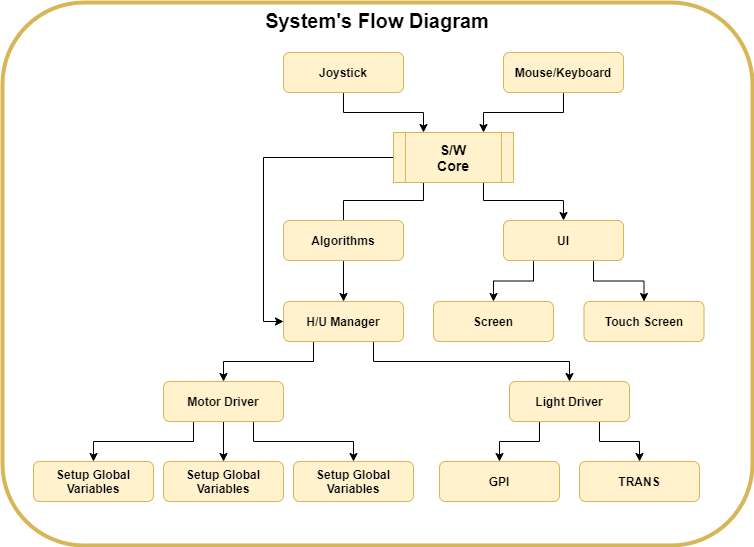

The diagram above was exported from draw.io. Its source (the exported page's mxGraphModel, read from the mxfile embedded in the PNG):
<mxGraphModel dx="1422" dy="692" grid="1" gridSize="10" guides="1" tooltips="1" connect="1" arrows="1" fold="1" page="1" pageScale="1" pageWidth="827" pageHeight="1169" math="0" shadow="0">
  <root>
    <mxCell id="0" />
    <mxCell id="1" parent="0" />
    <mxCell id="y10jXJEBd-sgkBoo3fF7-27" style="edgeStyle=orthogonalEdgeStyle;rounded=0;orthogonalLoop=1;jettySize=auto;html=1;exitX=0;exitY=0.5;exitDx=0;exitDy=0;entryX=0;entryY=0.5;entryDx=0;entryDy=0;" parent="1" source="y10jXJEBd-sgkBoo3fF7-2" target="y10jXJEBd-sgkBoo3fF7-8" edge="1">
      <mxGeometry relative="1" as="geometry" />
    </mxCell>
    <mxCell id="y10jXJEBd-sgkBoo3fF7-30" style="edgeStyle=orthogonalEdgeStyle;rounded=0;orthogonalLoop=1;jettySize=auto;html=1;exitX=0.25;exitY=1;exitDx=0;exitDy=0;entryX=0.5;entryY=0.275;entryDx=0;entryDy=0;entryPerimeter=0;" parent="1" source="y10jXJEBd-sgkBoo3fF7-2" target="y10jXJEBd-sgkBoo3fF7-3" edge="1">
      <mxGeometry relative="1" as="geometry">
        <Array as="points">
          <mxPoint x="424" y="228" />
          <mxPoint x="344" y="228" />
        </Array>
      </mxGeometry>
    </mxCell>
    <mxCell id="y10jXJEBd-sgkBoo3fF7-31" style="edgeStyle=orthogonalEdgeStyle;rounded=0;orthogonalLoop=1;jettySize=auto;html=1;exitX=0.75;exitY=1;exitDx=0;exitDy=0;entryX=0.5;entryY=0;entryDx=0;entryDy=0;" parent="1" source="y10jXJEBd-sgkBoo3fF7-2" target="y10jXJEBd-sgkBoo3fF7-5" edge="1">
      <mxGeometry relative="1" as="geometry">
        <Array as="points">
          <mxPoint x="484" y="228" />
          <mxPoint x="564" y="228" />
        </Array>
      </mxGeometry>
    </mxCell>
    <mxCell id="y10jXJEBd-sgkBoo3fF7-2" value="&lt;b style=&quot;font-size: 14px&quot;&gt;S/W&lt;br&gt;Core&lt;/b&gt;" style="shape=process;whiteSpace=wrap;html=1;backgroundOutline=1;fillColor=#fff2cc;strokeColor=#d6b656;" parent="1" vertex="1">
      <mxGeometry x="394" y="160" width="120" height="50" as="geometry" />
    </mxCell>
    <mxCell id="y10jXJEBd-sgkBoo3fF7-25" style="edgeStyle=orthogonalEdgeStyle;rounded=0;orthogonalLoop=1;jettySize=auto;html=1;exitX=0.5;exitY=1;exitDx=0;exitDy=0;entryX=0.5;entryY=0;entryDx=0;entryDy=0;" parent="1" source="y10jXJEBd-sgkBoo3fF7-3" target="y10jXJEBd-sgkBoo3fF7-8" edge="1">
      <mxGeometry relative="1" as="geometry" />
    </mxCell>
    <mxCell id="y10jXJEBd-sgkBoo3fF7-3" value="&lt;b&gt;&lt;span class=&quot;ILfuVd&quot;&gt;&lt;span class=&quot;hgKElc&quot;&gt;&lt;b&gt;Algorithms&lt;/b&gt;&lt;/span&gt;&lt;/span&gt;&lt;/b&gt;" style="rounded=1;whiteSpace=wrap;html=1;fontSize=12;glass=0;strokeWidth=1;shadow=0;fillColor=#fff2cc;strokeColor=#d6b656;" parent="1" vertex="1">
      <mxGeometry x="284" y="248" width="120" height="40" as="geometry" />
    </mxCell>
    <mxCell id="y10jXJEBd-sgkBoo3fF7-28" style="edgeStyle=orthogonalEdgeStyle;rounded=0;orthogonalLoop=1;jettySize=auto;html=1;exitX=0.25;exitY=1;exitDx=0;exitDy=0;" parent="1" source="y10jXJEBd-sgkBoo3fF7-5" target="y10jXJEBd-sgkBoo3fF7-23" edge="1">
      <mxGeometry relative="1" as="geometry" />
    </mxCell>
    <mxCell id="y10jXJEBd-sgkBoo3fF7-29" style="edgeStyle=orthogonalEdgeStyle;rounded=0;orthogonalLoop=1;jettySize=auto;html=1;exitX=0.75;exitY=1;exitDx=0;exitDy=0;entryX=0.5;entryY=0;entryDx=0;entryDy=0;" parent="1" source="y10jXJEBd-sgkBoo3fF7-5" target="y10jXJEBd-sgkBoo3fF7-9" edge="1">
      <mxGeometry relative="1" as="geometry" />
    </mxCell>
    <mxCell id="y10jXJEBd-sgkBoo3fF7-5" value="&lt;b&gt;UI&lt;/b&gt;" style="rounded=1;whiteSpace=wrap;html=1;fontSize=12;glass=0;strokeWidth=1;shadow=0;fillColor=#fff2cc;strokeColor=#d6b656;" parent="1" vertex="1">
      <mxGeometry x="504" y="248" width="120" height="40" as="geometry" />
    </mxCell>
    <mxCell id="y10jXJEBd-sgkBoo3fF7-35" style="edgeStyle=orthogonalEdgeStyle;rounded=0;orthogonalLoop=1;jettySize=auto;html=1;exitX=0.25;exitY=1;exitDx=0;exitDy=0;entryX=0.5;entryY=0;entryDx=0;entryDy=0;" parent="1" source="y10jXJEBd-sgkBoo3fF7-6" target="y10jXJEBd-sgkBoo3fF7-10" edge="1">
      <mxGeometry relative="1" as="geometry" />
    </mxCell>
    <mxCell id="y10jXJEBd-sgkBoo3fF7-36" style="edgeStyle=orthogonalEdgeStyle;rounded=0;orthogonalLoop=1;jettySize=auto;html=1;exitX=0.75;exitY=1;exitDx=0;exitDy=0;entryX=0.5;entryY=0;entryDx=0;entryDy=0;" parent="1" source="y10jXJEBd-sgkBoo3fF7-6" target="y10jXJEBd-sgkBoo3fF7-12" edge="1">
      <mxGeometry relative="1" as="geometry" />
    </mxCell>
    <mxCell id="y10jXJEBd-sgkBoo3fF7-37" style="edgeStyle=orthogonalEdgeStyle;rounded=0;orthogonalLoop=1;jettySize=auto;html=1;exitX=0.5;exitY=1;exitDx=0;exitDy=0;" parent="1" source="y10jXJEBd-sgkBoo3fF7-6" target="y10jXJEBd-sgkBoo3fF7-11" edge="1">
      <mxGeometry relative="1" as="geometry" />
    </mxCell>
    <mxCell id="y10jXJEBd-sgkBoo3fF7-6" value="&lt;b&gt;Motor Driver&lt;br&gt;&lt;/b&gt;" style="rounded=1;whiteSpace=wrap;html=1;fontSize=12;glass=0;strokeWidth=1;shadow=0;fillColor=#fff2cc;strokeColor=#d6b656;" parent="1" vertex="1">
      <mxGeometry x="164" y="409" width="120" height="40" as="geometry" />
    </mxCell>
    <mxCell id="y10jXJEBd-sgkBoo3fF7-39" style="edgeStyle=orthogonalEdgeStyle;rounded=0;orthogonalLoop=1;jettySize=auto;html=1;exitX=0.25;exitY=1;exitDx=0;exitDy=0;" parent="1" source="y10jXJEBd-sgkBoo3fF7-7" target="y10jXJEBd-sgkBoo3fF7-14" edge="1">
      <mxGeometry relative="1" as="geometry" />
    </mxCell>
    <mxCell id="y10jXJEBd-sgkBoo3fF7-40" style="edgeStyle=orthogonalEdgeStyle;rounded=0;orthogonalLoop=1;jettySize=auto;html=1;exitX=0.75;exitY=1;exitDx=0;exitDy=0;" parent="1" source="y10jXJEBd-sgkBoo3fF7-7" target="y10jXJEBd-sgkBoo3fF7-13" edge="1">
      <mxGeometry relative="1" as="geometry" />
    </mxCell>
    <mxCell id="y10jXJEBd-sgkBoo3fF7-7" value="&lt;b&gt;Light Driver&lt;/b&gt;" style="rounded=1;whiteSpace=wrap;html=1;fontSize=12;glass=0;strokeWidth=1;shadow=0;fillColor=#fff2cc;strokeColor=#d6b656;" parent="1" vertex="1">
      <mxGeometry x="510" y="409" width="120" height="40" as="geometry" />
    </mxCell>
    <mxCell id="y10jXJEBd-sgkBoo3fF7-34" style="edgeStyle=orthogonalEdgeStyle;rounded=0;orthogonalLoop=1;jettySize=auto;html=1;exitX=0.25;exitY=1;exitDx=0;exitDy=0;" parent="1" source="y10jXJEBd-sgkBoo3fF7-8" target="y10jXJEBd-sgkBoo3fF7-6" edge="1">
      <mxGeometry relative="1" as="geometry" />
    </mxCell>
    <mxCell id="y10jXJEBd-sgkBoo3fF7-38" style="edgeStyle=orthogonalEdgeStyle;rounded=0;orthogonalLoop=1;jettySize=auto;html=1;exitX=0.75;exitY=1;exitDx=0;exitDy=0;" parent="1" source="y10jXJEBd-sgkBoo3fF7-8" target="y10jXJEBd-sgkBoo3fF7-7" edge="1">
      <mxGeometry relative="1" as="geometry" />
    </mxCell>
    <mxCell id="y10jXJEBd-sgkBoo3fF7-8" value="&lt;b&gt;H/U Manager&lt;/b&gt;" style="rounded=1;whiteSpace=wrap;html=1;fontSize=12;glass=0;strokeWidth=1;shadow=0;fillColor=#fff2cc;strokeColor=#d6b656;" parent="1" vertex="1">
      <mxGeometry x="284" y="329" width="120" height="40" as="geometry" />
    </mxCell>
    <mxCell id="y10jXJEBd-sgkBoo3fF7-9" value="&lt;b&gt;Touch Screen&lt;br&gt;&lt;/b&gt;" style="rounded=1;whiteSpace=wrap;html=1;fontSize=12;glass=0;strokeWidth=1;shadow=0;fillColor=#fff2cc;strokeColor=#d6b656;" parent="1" vertex="1">
      <mxGeometry x="584.5" y="329" width="120" height="40" as="geometry" />
    </mxCell>
    <mxCell id="y10jXJEBd-sgkBoo3fF7-10" value="&lt;b&gt;Setup Global Variables&lt;/b&gt;" style="rounded=1;whiteSpace=wrap;html=1;fontSize=12;glass=0;strokeWidth=1;shadow=0;fillColor=#fff2cc;strokeColor=#d6b656;" parent="1" vertex="1">
      <mxGeometry x="34" y="489" width="120" height="40" as="geometry" />
    </mxCell>
    <mxCell id="y10jXJEBd-sgkBoo3fF7-11" value="&lt;b&gt;Setup Global Variables&lt;/b&gt;" style="rounded=1;whiteSpace=wrap;html=1;fontSize=12;glass=0;strokeWidth=1;shadow=0;fillColor=#fff2cc;strokeColor=#d6b656;" parent="1" vertex="1">
      <mxGeometry x="164" y="489" width="120" height="40" as="geometry" />
    </mxCell>
    <mxCell id="y10jXJEBd-sgkBoo3fF7-12" value="&lt;b&gt;Setup Global Variables&lt;/b&gt;" style="rounded=1;whiteSpace=wrap;html=1;fontSize=12;glass=0;strokeWidth=1;shadow=0;fillColor=#fff2cc;strokeColor=#d6b656;" parent="1" vertex="1">
      <mxGeometry x="294" y="489" width="120" height="40" as="geometry" />
    </mxCell>
    <mxCell id="y10jXJEBd-sgkBoo3fF7-13" value="&lt;b&gt;TRANS&lt;/b&gt;" style="rounded=1;whiteSpace=wrap;html=1;fontSize=12;glass=0;strokeWidth=1;shadow=0;fillColor=#fff2cc;strokeColor=#d6b656;" parent="1" vertex="1">
      <mxGeometry x="580" y="489" width="120" height="40" as="geometry" />
    </mxCell>
    <mxCell id="y10jXJEBd-sgkBoo3fF7-14" value="&lt;b&gt;GPI&lt;/b&gt;" style="rounded=1;whiteSpace=wrap;html=1;fontSize=12;glass=0;strokeWidth=1;shadow=0;fillColor=#fff2cc;strokeColor=#d6b656;" parent="1" vertex="1">
      <mxGeometry x="440" y="489" width="120" height="40" as="geometry" />
    </mxCell>
    <mxCell id="y10jXJEBd-sgkBoo3fF7-32" style="edgeStyle=orthogonalEdgeStyle;rounded=0;orthogonalLoop=1;jettySize=auto;html=1;entryX=0.25;entryY=0;entryDx=0;entryDy=0;" parent="1" source="y10jXJEBd-sgkBoo3fF7-15" target="y10jXJEBd-sgkBoo3fF7-2" edge="1">
      <mxGeometry relative="1" as="geometry" />
    </mxCell>
    <mxCell id="y10jXJEBd-sgkBoo3fF7-15" value="&lt;b&gt;Joystick&lt;/b&gt;" style="rounded=1;whiteSpace=wrap;html=1;fontSize=12;glass=0;strokeWidth=1;shadow=0;fillColor=#fff2cc;strokeColor=#d6b656;" parent="1" vertex="1">
      <mxGeometry x="284" y="80" width="120" height="40" as="geometry" />
    </mxCell>
    <mxCell id="y10jXJEBd-sgkBoo3fF7-33" style="edgeStyle=orthogonalEdgeStyle;rounded=0;orthogonalLoop=1;jettySize=auto;html=1;exitX=0.5;exitY=1;exitDx=0;exitDy=0;entryX=0.75;entryY=0;entryDx=0;entryDy=0;" parent="1" source="y10jXJEBd-sgkBoo3fF7-16" target="y10jXJEBd-sgkBoo3fF7-2" edge="1">
      <mxGeometry relative="1" as="geometry" />
    </mxCell>
    <mxCell id="y10jXJEBd-sgkBoo3fF7-16" value="&lt;b&gt;Mouse/Keyboard&lt;/b&gt;" style="rounded=1;whiteSpace=wrap;html=1;fontSize=12;glass=0;strokeWidth=1;shadow=0;fillColor=#fff2cc;strokeColor=#d6b656;" parent="1" vertex="1">
      <mxGeometry x="504" y="80" width="120" height="40" as="geometry" />
    </mxCell>
    <mxCell id="y10jXJEBd-sgkBoo3fF7-23" value="&lt;b&gt;Screen&lt;/b&gt;" style="rounded=1;whiteSpace=wrap;html=1;fontSize=12;glass=0;strokeWidth=1;shadow=0;fillColor=#fff2cc;strokeColor=#d6b656;" parent="1" vertex="1">
      <mxGeometry x="434" y="329" width="120" height="40" as="geometry" />
    </mxCell>
    <mxCell id="y10jXJEBd-sgkBoo3fF7-41" value="&lt;b&gt;&lt;font style=&quot;font-size: 20px&quot;&gt;System's Flow Diagram&lt;br&gt;&lt;/font&gt;&lt;/b&gt;" style="rounded=1;whiteSpace=wrap;html=1;verticalAlign=top;strokeColor=#d6b656;fillColor=none;strokeWidth=4;" parent="1" vertex="1">
      <mxGeometry x="3" y="30" width="750" height="543" as="geometry" />
    </mxCell>
  </root>
</mxGraphModel>